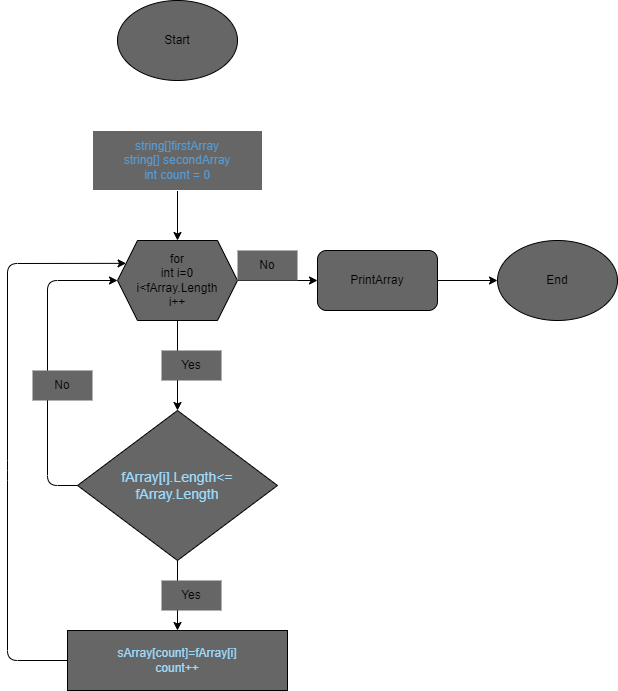

The diagram above was exported from draw.io. Its source (the exported page's mxGraphModel, read from the mxfile embedded in the PNG):
<mxGraphModel dx="718" dy="1393" grid="1" gridSize="10" guides="1" tooltips="1" connect="1" arrows="1" fold="1" page="1" pageScale="1" pageWidth="827" pageHeight="1169" math="0" shadow="0">
  <root>
    <mxCell id="0" />
    <mxCell id="1" parent="0" />
    <mxCell id="18" style="edgeStyle=none;html=1;entryX=0.5;entryY=0;entryDx=0;entryDy=0;fillColor=#666666;" parent="1" source="3" target="4" edge="1">
      <mxGeometry relative="1" as="geometry" />
    </mxCell>
    <mxCell id="3" value="&lt;font color=&quot;#569cd6&quot;&gt;string[]firstArray&lt;br&gt;string[] secondArray&lt;br&gt;int count = 0&lt;br&gt;&lt;/font&gt;" style="rounded=0;whiteSpace=wrap;html=1;fillColor=#666666;strokeColor=#FFFFFF;" parent="1" vertex="1">
      <mxGeometry x="285" y="100" width="170" height="60" as="geometry" />
    </mxCell>
    <mxCell id="6" style="edgeStyle=none;html=1;entryX=0.5;entryY=0;entryDx=0;entryDy=0;fillColor=#666666;" parent="1" source="4" target="5" edge="1">
      <mxGeometry relative="1" as="geometry" />
    </mxCell>
    <mxCell id="14" style="edgeStyle=none;html=1;entryX=0;entryY=0.5;entryDx=0;entryDy=0;fillColor=#666666;" parent="1" source="4" target="13" edge="1">
      <mxGeometry relative="1" as="geometry" />
    </mxCell>
    <mxCell id="4" value="for&lt;br&gt;int i=0&lt;br&gt;i&amp;lt;fArray.Length&lt;br&gt;i++" style="shape=hexagon;perimeter=hexagonPerimeter2;whiteSpace=wrap;html=1;fixedSize=1;fillColor=#666666;" parent="1" vertex="1">
      <mxGeometry x="310" y="210" width="120" height="80" as="geometry" />
    </mxCell>
    <mxCell id="9" style="edgeStyle=none;html=1;fillColor=#666666;" parent="1" source="5" target="8" edge="1">
      <mxGeometry relative="1" as="geometry" />
    </mxCell>
    <mxCell id="11" style="edgeStyle=none;html=1;entryX=0;entryY=0.5;entryDx=0;entryDy=0;exitX=0;exitY=0.5;exitDx=0;exitDy=0;fillColor=#666666;" parent="1" source="5" target="4" edge="1">
      <mxGeometry relative="1" as="geometry">
        <Array as="points">
          <mxPoint x="240" y="455" />
          <mxPoint x="240" y="350" />
          <mxPoint x="240" y="250" />
        </Array>
      </mxGeometry>
    </mxCell>
    <mxCell id="5" value="&lt;font color=&quot;#9cdcfe&quot;&gt;&lt;span style=&quot;font-size: 14px&quot;&gt;fArray[i].Length&amp;lt;=&lt;br&gt;fArray.Length&lt;br&gt;&lt;/span&gt;&lt;/font&gt;" style="rhombus;whiteSpace=wrap;html=1;fillColor=#666666;" parent="1" vertex="1">
      <mxGeometry x="270" y="380" width="200" height="150" as="geometry" />
    </mxCell>
    <mxCell id="7" value="Yes" style="text;html=1;strokeColor=none;fillColor=#666666;align=center;verticalAlign=middle;whiteSpace=wrap;rounded=0;" parent="1" vertex="1">
      <mxGeometry x="354" y="320" width="60" height="30" as="geometry" />
    </mxCell>
    <mxCell id="21" style="edgeStyle=none;html=1;entryX=0;entryY=0.25;entryDx=0;entryDy=0;exitX=0;exitY=0.5;exitDx=0;exitDy=0;fillColor=#666666;" parent="1" source="8" target="4" edge="1">
      <mxGeometry relative="1" as="geometry">
        <Array as="points">
          <mxPoint x="200" y="630" />
          <mxPoint x="200" y="440" />
          <mxPoint x="200" y="233" />
        </Array>
      </mxGeometry>
    </mxCell>
    <mxCell id="8" value="&lt;font color=&quot;#9cdcfe&quot;&gt;sArray[count]=fArray[i]&lt;br&gt;count++&lt;br&gt;&lt;/font&gt;" style="rounded=0;whiteSpace=wrap;html=1;fillColor=#666666;" parent="1" vertex="1">
      <mxGeometry x="260" y="600" width="220" height="60" as="geometry" />
    </mxCell>
    <mxCell id="10" value="Yes" style="text;html=1;strokeColor=none;fillColor=#666666;align=center;verticalAlign=middle;whiteSpace=wrap;rounded=0;" parent="1" vertex="1">
      <mxGeometry x="354" y="550" width="60" height="30" as="geometry" />
    </mxCell>
    <mxCell id="12" value="No" style="text;html=1;strokeColor=none;fillColor=#666666;align=center;verticalAlign=middle;whiteSpace=wrap;rounded=0;" parent="1" vertex="1">
      <mxGeometry x="225" y="340" width="60" height="30" as="geometry" />
    </mxCell>
    <mxCell id="17" style="edgeStyle=none;html=1;fillColor=#666666;" parent="1" source="13" target="16" edge="1">
      <mxGeometry relative="1" as="geometry" />
    </mxCell>
    <mxCell id="13" value="PrintArray" style="rounded=1;whiteSpace=wrap;html=1;fillColor=#666666;" parent="1" vertex="1">
      <mxGeometry x="510" y="220" width="120" height="60" as="geometry" />
    </mxCell>
    <mxCell id="15" value="No" style="text;html=1;strokeColor=none;fillColor=#666666;align=center;verticalAlign=middle;whiteSpace=wrap;rounded=0;" parent="1" vertex="1">
      <mxGeometry x="430" y="220" width="60" height="30" as="geometry" />
    </mxCell>
    <mxCell id="16" value="End" style="ellipse;whiteSpace=wrap;html=1;fillColor=#666666;" parent="1" vertex="1">
      <mxGeometry x="690" y="210" width="120" height="80" as="geometry" />
    </mxCell>
    <mxCell id="20" style="edgeStyle=none;html=1;entryX=0.5;entryY=0;entryDx=0;entryDy=0;strokeColor=#FFFFFF;fillColor=#FFFFFF;" parent="1" source="19" target="3" edge="1">
      <mxGeometry relative="1" as="geometry" />
    </mxCell>
    <mxCell id="19" value="Start" style="ellipse;whiteSpace=wrap;html=1;fillColor=#666666;" parent="1" vertex="1">
      <mxGeometry x="310" y="-30" width="120" height="80" as="geometry" />
    </mxCell>
  </root>
</mxGraphModel>